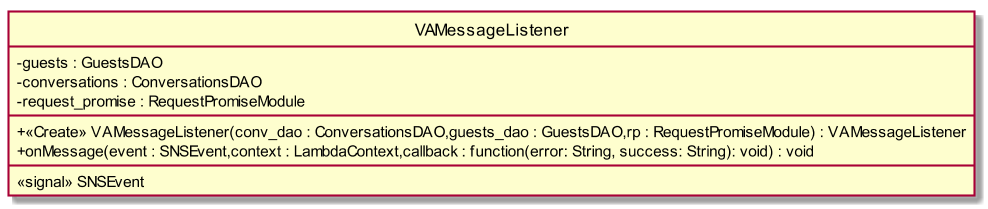

The diagram above was rendered by PlantUML. Its source (embedded in the PNG):
@startuml
scale 1000*1000
skinparam classAttributeIconSize 0
class VAMessageListener{
- guests : GuestsDAO
- conversations : ConversationsDAO
- request_promise : RequestPromiseModule
__
+ <<Create>> VAMessageListener(conv_dao : ConversationsDAO,guests_dao : GuestsDAO,rp : RequestPromiseModule) : VAMessageListener
+ onMessage(event : SNSEvent,context : LambdaContext,callback : function(error: String, success: String): void) : void
__
<<signal>> SNSEvent
}
hide circle
@enduml